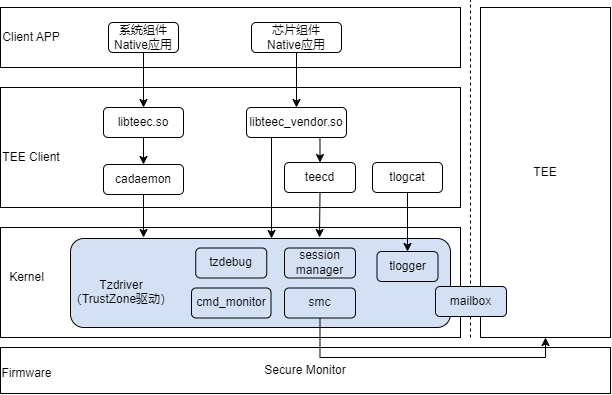

The diagram above was exported from draw.io. Its source (the exported page's mxGraphModel, read from the mxfile embedded in the PNG):
<mxGraphModel dx="989" dy="514" grid="1" gridSize="10" guides="1" tooltips="1" connect="1" arrows="1" fold="1" page="1" pageScale="1" pageWidth="827" pageHeight="1169" math="0" shadow="0">
  <root>
    <mxCell id="0" />
    <mxCell id="1" parent="0" />
    <mxCell id="3QIBh7gPbVL2KBbl8zzq-39" value="Secure Monitor" style="rounded=0;whiteSpace=wrap;html=1;" parent="1" vertex="1">
      <mxGeometry x="110" y="400" width="610" height="46" as="geometry" />
    </mxCell>
    <mxCell id="3QIBh7gPbVL2KBbl8zzq-4" value="" style="rounded=0;whiteSpace=wrap;html=1;fillColor=#FFFFFF;gradientColor=none;" parent="1" vertex="1">
      <mxGeometry x="110" y="140" width="460" height="120" as="geometry" />
    </mxCell>
    <mxCell id="3QIBh7gPbVL2KBbl8zzq-27" style="edgeStyle=orthogonalEdgeStyle;rounded=0;orthogonalLoop=1;jettySize=auto;html=1;exitX=0.5;exitY=1;exitDx=0;exitDy=0;fillColor=#FFFFFF;" parent="1" source="3QIBh7gPbVL2KBbl8zzq-2" target="3QIBh7gPbVL2KBbl8zzq-5" edge="1">
      <mxGeometry relative="1" as="geometry" />
    </mxCell>
    <mxCell id="3QIBh7gPbVL2KBbl8zzq-2" value="libteec.so" style="rounded=1;whiteSpace=wrap;html=1;fillColor=#FFFFFF;gradientColor=none;" parent="1" vertex="1">
      <mxGeometry x="213" y="160" width="80" height="30" as="geometry" />
    </mxCell>
    <mxCell id="3QIBh7gPbVL2KBbl8zzq-32" style="edgeStyle=orthogonalEdgeStyle;rounded=0;orthogonalLoop=1;jettySize=auto;html=1;exitX=0.75;exitY=1;exitDx=0;exitDy=0;entryX=0.5;entryY=0;entryDx=0;entryDy=0;fillColor=#FFFFFF;" parent="1" source="3QIBh7gPbVL2KBbl8zzq-3" target="3QIBh7gPbVL2KBbl8zzq-6" edge="1">
      <mxGeometry relative="1" as="geometry" />
    </mxCell>
    <mxCell id="3QIBh7gPbVL2KBbl8zzq-3" value="libteec_vendor.so" style="rounded=1;whiteSpace=wrap;html=1;fillColor=#FFFFFF;gradientColor=none;" parent="1" vertex="1">
      <mxGeometry x="356" y="160" width="100" height="30" as="geometry" />
    </mxCell>
    <mxCell id="3QIBh7gPbVL2KBbl8zzq-5" value="cadaemon" style="rounded=1;whiteSpace=wrap;html=1;fillColor=#FFFFFF;gradientColor=none;" parent="1" vertex="1">
      <mxGeometry x="213" y="217" width="80" height="30" as="geometry" />
    </mxCell>
    <mxCell id="3QIBh7gPbVL2KBbl8zzq-6" value="teecd" style="rounded=1;whiteSpace=wrap;html=1;fillColor=#FFFFFF;gradientColor=none;" parent="1" vertex="1">
      <mxGeometry x="394" y="215" width="71" height="30" as="geometry" />
    </mxCell>
    <mxCell id="3QIBh7gPbVL2KBbl8zzq-7" value="tlogcat" style="rounded=1;whiteSpace=wrap;html=1;fillColor=#FFFFFF;gradientColor=none;" parent="1" vertex="1">
      <mxGeometry x="482" y="215" width="70" height="30" as="geometry" />
    </mxCell>
    <mxCell id="3QIBh7gPbVL2KBbl8zzq-8" value="" style="rounded=0;whiteSpace=wrap;html=1;" parent="1" vertex="1">
      <mxGeometry x="110" y="280" width="460" height="110" as="geometry" />
    </mxCell>
    <mxCell id="3QIBh7gPbVL2KBbl8zzq-9" value="" style="rounded=1;whiteSpace=wrap;html=1;fillColor=#D4E1F5;" parent="1" vertex="1">
      <mxGeometry x="180" y="291" width="380" height="89" as="geometry" />
    </mxCell>
    <mxCell id="3QIBh7gPbVL2KBbl8zzq-11" value="" style="rounded=0;whiteSpace=wrap;html=1;" parent="1" vertex="1">
      <mxGeometry x="110" y="60" width="460" height="60" as="geometry" />
    </mxCell>
    <mxCell id="3QIBh7gPbVL2KBbl8zzq-12" value="Kernel" style="text;html=1;strokeColor=none;fillColor=none;align=center;verticalAlign=middle;whiteSpace=wrap;rounded=0;" parent="1" vertex="1">
      <mxGeometry x="112" y="315" width="49" height="30" as="geometry" />
    </mxCell>
    <mxCell id="3QIBh7gPbVL2KBbl8zzq-26" style="edgeStyle=orthogonalEdgeStyle;rounded=0;orthogonalLoop=1;jettySize=auto;html=1;exitX=0.5;exitY=1;exitDx=0;exitDy=0;" parent="1" source="3QIBh7gPbVL2KBbl8zzq-20" target="3QIBh7gPbVL2KBbl8zzq-3" edge="1">
      <mxGeometry relative="1" as="geometry" />
    </mxCell>
    <mxCell id="3QIBh7gPbVL2KBbl8zzq-20" value="芯片组件&lt;br&gt;Native应用" style="rounded=1;whiteSpace=wrap;html=1;fillColor=#FFFFFF;gradientColor=none;" parent="1" vertex="1">
      <mxGeometry x="361" y="75" width="90" height="30" as="geometry" />
    </mxCell>
    <mxCell id="3QIBh7gPbVL2KBbl8zzq-21" value="Client APP" style="text;html=1;strokeColor=none;fillColor=none;align=center;verticalAlign=middle;whiteSpace=wrap;rounded=0;" parent="1" vertex="1">
      <mxGeometry x="111" y="75" width="60" height="30" as="geometry" />
    </mxCell>
    <mxCell id="3QIBh7gPbVL2KBbl8zzq-25" style="edgeStyle=orthogonalEdgeStyle;rounded=0;orthogonalLoop=1;jettySize=auto;html=1;exitX=0.5;exitY=1;exitDx=0;exitDy=0;entryX=0.75;entryY=0;entryDx=0;entryDy=0;" parent="1" source="3QIBh7gPbVL2KBbl8zzq-22" edge="1">
      <mxGeometry relative="1" as="geometry">
        <mxPoint x="253" y="160" as="targetPoint" />
      </mxGeometry>
    </mxCell>
    <mxCell id="3QIBh7gPbVL2KBbl8zzq-22" value="系统组件Native应用" style="rounded=1;whiteSpace=wrap;html=1;fillColor=#FFFFFF;gradientColor=none;" parent="1" vertex="1">
      <mxGeometry x="218" y="75" width="70" height="30" as="geometry" />
    </mxCell>
    <mxCell id="3QIBh7gPbVL2KBbl8zzq-23" value="TEE Client" style="text;html=1;strokeColor=none;fillColor=#FFFFFF;align=center;verticalAlign=middle;whiteSpace=wrap;rounded=0;" parent="1" vertex="1">
      <mxGeometry x="111" y="195" width="60" height="30" as="geometry" />
    </mxCell>
    <mxCell id="3QIBh7gPbVL2KBbl8zzq-31" style="edgeStyle=orthogonalEdgeStyle;rounded=0;orthogonalLoop=1;jettySize=auto;html=1;exitX=0.25;exitY=1;exitDx=0;exitDy=0;entryX=0.529;entryY=0;entryDx=0;entryDy=0;entryPerimeter=0;" parent="1" source="3QIBh7gPbVL2KBbl8zzq-3" target="3QIBh7gPbVL2KBbl8zzq-9" edge="1">
      <mxGeometry relative="1" as="geometry">
        <mxPoint x="380" y="290" as="targetPoint" />
        <Array as="points" />
      </mxGeometry>
    </mxCell>
    <mxCell id="3QIBh7gPbVL2KBbl8zzq-33" style="edgeStyle=orthogonalEdgeStyle;rounded=0;orthogonalLoop=1;jettySize=auto;html=1;exitX=0.5;exitY=1;exitDx=0;exitDy=0;entryX=0.5;entryY=0;entryDx=0;entryDy=0;" parent="1" source="3QIBh7gPbVL2KBbl8zzq-7" target="kd2S3RybCDy2-7ZkX8MU-3" edge="1">
      <mxGeometry relative="1" as="geometry" />
    </mxCell>
    <mxCell id="3QIBh7gPbVL2KBbl8zzq-34" style="edgeStyle=orthogonalEdgeStyle;rounded=0;orthogonalLoop=1;jettySize=auto;html=1;exitX=0.5;exitY=1;exitDx=0;exitDy=0;" parent="1" source="3QIBh7gPbVL2KBbl8zzq-5" edge="1">
      <mxGeometry relative="1" as="geometry">
        <mxPoint x="253" y="290" as="targetPoint" />
      </mxGeometry>
    </mxCell>
    <mxCell id="3QIBh7gPbVL2KBbl8zzq-38" style="edgeStyle=orthogonalEdgeStyle;rounded=0;orthogonalLoop=1;jettySize=auto;html=1;exitX=0.5;exitY=1;exitDx=0;exitDy=0;" parent="1" source="3QIBh7gPbVL2KBbl8zzq-6" edge="1">
      <mxGeometry relative="1" as="geometry">
        <mxPoint x="429" y="290" as="targetPoint" />
      </mxGeometry>
    </mxCell>
    <mxCell id="3QIBh7gPbVL2KBbl8zzq-40" value="TEE" style="rounded=0;whiteSpace=wrap;html=1;" parent="1" vertex="1">
      <mxGeometry x="590" y="60" width="130" height="330" as="geometry" />
    </mxCell>
    <mxCell id="3QIBh7gPbVL2KBbl8zzq-42" value="" style="endArrow=none;dashed=1;html=1;rounded=0;" parent="1" edge="1">
      <mxGeometry width="50" height="50" relative="1" as="geometry">
        <mxPoint x="580" y="390" as="sourcePoint" />
        <mxPoint x="580" y="53" as="targetPoint" />
      </mxGeometry>
    </mxCell>
    <mxCell id="3QIBh7gPbVL2KBbl8zzq-43" value="Firmware" style="text;html=1;strokeColor=none;fillColor=none;align=center;verticalAlign=middle;whiteSpace=wrap;rounded=0;" parent="1" vertex="1">
      <mxGeometry x="112" y="411" width="49" height="30" as="geometry" />
    </mxCell>
    <mxCell id="kd2S3RybCDy2-7ZkX8MU-1" value="&lt;span style=&quot;color: rgb(0, 0, 0); font-family: Helvetica; font-size: 12px; font-style: normal; font-variant-ligatures: normal; font-variant-caps: normal; font-weight: 400; letter-spacing: normal; orphans: 2; text-indent: 0px; text-transform: none; widows: 2; word-spacing: 0px; -webkit-text-stroke-width: 0px; text-decoration-thickness: initial; text-decoration-style: initial; text-decoration-color: initial; float: none; display: inline !important;&quot;&gt;Tzdriver&lt;/span&gt;&lt;br style=&quot;border-color: var(--border-color); color: rgb(0, 0, 0); font-family: Helvetica; font-size: 12px; font-style: normal; font-variant-ligatures: normal; font-variant-caps: normal; font-weight: 400; letter-spacing: normal; orphans: 2; text-indent: 0px; text-transform: none; widows: 2; word-spacing: 0px; -webkit-text-stroke-width: 0px; text-decoration-thickness: initial; text-decoration-style: initial; text-decoration-color: initial;&quot;&gt;&lt;span style=&quot;color: rgb(0, 0, 0); font-family: Helvetica; font-size: 12px; font-style: normal; font-variant-ligatures: normal; font-variant-caps: normal; font-weight: 400; letter-spacing: normal; orphans: 2; text-indent: 0px; text-transform: none; widows: 2; word-spacing: 0px; -webkit-text-stroke-width: 0px; text-decoration-thickness: initial; text-decoration-style: initial; text-decoration-color: initial; float: none; display: inline !important;&quot;&gt;（TrustZone驱动）&lt;/span&gt;" style="text;whiteSpace=wrap;html=1;align=center;labelBackgroundColor=none;" vertex="1" parent="1">
      <mxGeometry x="161" y="324" width="140" height="50" as="geometry" />
    </mxCell>
    <mxCell id="kd2S3RybCDy2-7ZkX8MU-12" style="edgeStyle=orthogonalEdgeStyle;rounded=0;orthogonalLoop=1;jettySize=auto;html=1;exitX=0.5;exitY=1;exitDx=0;exitDy=0;entryX=0.5;entryY=1;entryDx=0;entryDy=0;" edge="1" parent="1" source="kd2S3RybCDy2-7ZkX8MU-2" target="3QIBh7gPbVL2KBbl8zzq-40">
      <mxGeometry relative="1" as="geometry">
        <Array as="points">
          <mxPoint x="429" y="410" />
          <mxPoint x="655" y="410" />
        </Array>
      </mxGeometry>
    </mxCell>
    <mxCell id="kd2S3RybCDy2-7ZkX8MU-2" value="smc" style="rounded=1;whiteSpace=wrap;html=1;fillColor=none;gradientColor=none;" vertex="1" parent="1">
      <mxGeometry x="394" y="340.5" width="71" height="30" as="geometry" />
    </mxCell>
    <mxCell id="kd2S3RybCDy2-7ZkX8MU-3" value="tlogger" style="rounded=1;whiteSpace=wrap;html=1;fillColor=none;gradientColor=none;" vertex="1" parent="1">
      <mxGeometry x="486.5" y="304" width="61" height="30" as="geometry" />
    </mxCell>
    <mxCell id="kd2S3RybCDy2-7ZkX8MU-5" value="tzdebug" style="rounded=1;whiteSpace=wrap;html=1;fillColor=none;gradientColor=none;" vertex="1" parent="1">
      <mxGeometry x="305.25" y="300.5" width="71" height="30" as="geometry" />
    </mxCell>
    <mxCell id="kd2S3RybCDy2-7ZkX8MU-6" value="mailbox" style="rounded=1;whiteSpace=wrap;html=1;fillColor=#d4e1f5;gradientColor=none;" vertex="1" parent="1">
      <mxGeometry x="545" y="339" width="71" height="30" as="geometry" />
    </mxCell>
    <mxCell id="kd2S3RybCDy2-7ZkX8MU-7" value="cmd_monitor" style="rounded=1;whiteSpace=wrap;html=1;fillColor=none;gradientColor=none;" vertex="1" parent="1">
      <mxGeometry x="301" y="340.5" width="79.5" height="30" as="geometry" />
    </mxCell>
    <mxCell id="kd2S3RybCDy2-7ZkX8MU-11" value="session&lt;br&gt;manager" style="rounded=1;whiteSpace=wrap;html=1;fillColor=none;gradientColor=none;" vertex="1" parent="1">
      <mxGeometry x="394" y="300.5" width="71" height="30" as="geometry" />
    </mxCell>
  </root>
</mxGraphModel>